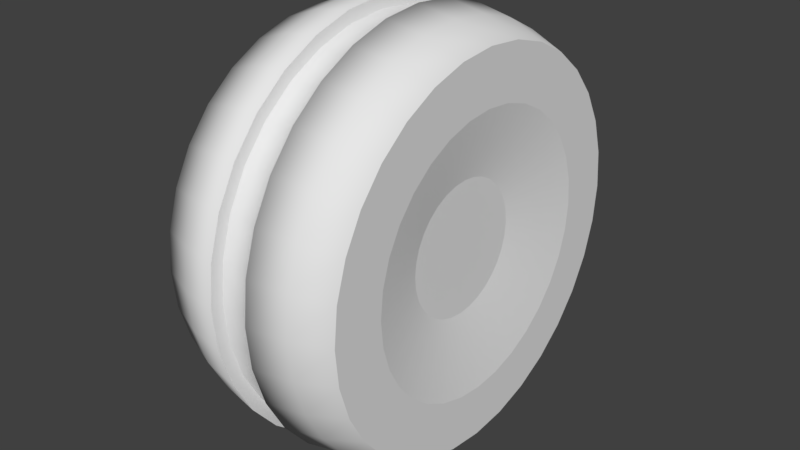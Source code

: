 # Source: Wheel.blend  (saved by Blender 2.78.0; exported with 4.5.12 LTS)
import bpy
from mathutils import Matrix  # noqa: F401  (used for matrix-valued properties, if any)

bpy.ops.wm.read_factory_settings(use_empty=True)
scene = bpy.context.scene
scene.name = 'Scene'

# ---- collections
col_collection_1 = bpy.data.collections.new('Collection 1'); scene.collection.children.link(col_collection_1)

# ---- materials (node trees are filled in below, after node groups)
mat_white = bpy.data.materials.new('White')
mat_white.alpha_threshold = 0.0
mat_white.use_transparent_shadow = False
mat_white.diffuse_color = (0.7874, 0.7874, 0.7874, 1.0)
mat_white.roughness = 0.5
mat_neonglow = bpy.data.materials.new('NeonGlow')
mat_neonglow.alpha_threshold = 0.0
mat_neonglow.use_transparent_shadow = False
mat_neonglow.roughness = 0.5

# ---- material node trees

# ---- world
world_world = bpy.data.worlds.new('World'); scene.world = world_world
world_world.color = (0.05088, 0.05088, 0.05088)
world_world.use_sun_shadow = False
world_world.sun_shadow_jitter_overblur = 0.0
world_world.cycles.sampling_method = 'MANUAL'

# ---- meshes
me_sphere = bpy.data.meshes.new('Sphere')
me_sphere.from_pydata([(0.1746, 0.878, 0.4457), (0.1876, 0.9433, 0.2737), (0.1943, 0.9766, 0.09227), (0.3426, 0.827, 0.4457), (0.3681, 0.8886, 0.2737), (0.3811, 0.9199, 0.09227), (0.4973, 0.7443, 0.4457), (0.5344, 0.7997, 0.2737), (0.5532, 0.8279, 0.09227), (0.633, 0.633, 0.4457), (0.6801, 0.6801, 0.2737), (0.7041, 0.7041, 0.09227), (0.7443, 0.4973, 0.4457), (0.7997, 0.5344, 0.2737), (0.8279, 0.5532, 0.09227), (0.827, 0.3426, 0.4457), (0.8886, 0.3681, 0.2737), (0.9199, 0.3811, 0.09227), (0.878, 0.1746, 0.4457), (0.9433, 0.1876, 0.2737), (0.9766, 0.1943, 0.09227), (0.8952, -5.771e-07, 0.4457), (0.9618, -6.218e-07, 0.2737), (0.9957, -6.069e-07, 0.09227), (0.878, -0.1746, 0.4457), (0.9433, -0.1876, 0.2737), (0.9766, -0.1943, 0.09227), (0.827, -0.3426, 0.4457), (0.8886, -0.3681, 0.2737), (0.9199, -0.3811, 0.09227), (0.7443, -0.4973, 0.4457), (0.7997, -0.5344, 0.2737), (0.8279, -0.5532, 0.09227), (0.633, -0.633, 0.4457), (0.6801, -0.6801, 0.2737), (0.7041, -0.7041, 0.09227), (0.4973, -0.7443, 0.4457), (0.5344, -0.7997, 0.2737), (0.5532, -0.8279, 0.09227), (0.3426, -0.827, 0.4457), (0.3681, -0.8886, 0.2737), (0.3811, -0.9199, 0.09227), (0.1746, -0.878, 0.4457), (0.1876, -0.9433, 0.2737), (0.1943, -0.9766, 0.09227), (-2.403e-08, -0.8952, 0.4457), (-9.853e-08, -0.9618, 0.2737), (-9.128e-09, -0.9957, 0.09227), (-0.1746, -0.878, 0.4457), (-0.1876, -0.9433, 0.2737), (-0.1943, -0.9766, 0.09227), (-0.3426, -0.827, 0.4457), (-0.3681, -0.8886, 0.2737), (-0.3811, -0.9199, 0.09227), (-0.4973, -0.7443, 0.4457), (-0.5344, -0.7997, 0.2737), (-0.5532, -0.8279, 0.09227), (-0.633, -0.633, 0.4457), (-0.6801, -0.6801, 0.2737), (-0.7041, -0.7041, 0.09227), (-0.7443, -0.4973, 0.4457), (-0.7997, -0.5344, 0.2737), (-0.8279, -0.5532, 0.09227), (-0.827, -0.3426, 0.4457), (-0.8886, -0.3681, 0.2737), (-0.9199, -0.3811, 0.09227), (-0.878, -0.1746, 0.4457), (-0.9433, -0.1876, 0.2737), (-0.9766, -0.1943, 0.09227), (-0.8952, -4.281e-07, 0.4457), (-0.9618, -4.281e-07, 0.2737), (-0.9957, -4.877e-07, 0.09227), (-0.878, 0.1746, 0.4457), (-0.9433, 0.1876, 0.2737), (-0.9766, 0.1943, 0.09227), (-0.827, 0.3426, 0.4457), (-0.8886, 0.3681, 0.2737), (-0.9199, 0.3811, 0.09227), (-0.7443, 0.4973, 0.4457), (-0.7997, 0.5344, 0.2737), (-0.8279, 0.5532, 0.09227), (-0.633, 0.633, 0.4457), (-0.6801, 0.6801, 0.2737), (-0.7041, 0.7041, 0.09227), (-0.4973, 0.7443, 0.4457), (-0.5344, 0.7997, 0.2737), (-0.5532, 0.8279, 0.09227), (-0.3426, 0.827, 0.4457), (-0.3681, 0.8886, 0.2737), (-0.3811, 0.9199, 0.09227), (-0.1746, 0.878, 0.4457), (-0.1876, 0.9433, 0.2737), (-0.1943, 0.9766, 0.09227), (2.74e-07, 0.8952, 0.4457), (2.144e-07, 0.9618, 0.2737), (1.846e-07, 0.9957, 0.09227), (0.1829, 0.9195, 0.09227), (0.1829, 0.9195, 9.313e-10), (0.3588, 0.8662, 0.09227), (0.3588, 0.8662, 9.313e-10), (0.5209, 0.7795, 0.09227), (0.5209, 0.7795, 9.313e-10), (0.663, 0.663, 0.09227), (0.663, 0.663, 9.313e-10), (0.7795, 0.5209, 0.09227), (0.7795, 0.5209, 9.313e-10), (0.8662, 0.3588, 0.09227), (0.8662, 0.3588, 9.313e-10), (0.9195, 0.1829, 0.09227), (0.9195, 0.1829, 9.313e-10), (0.9376, -6.066e-07, 0.09227), (0.9376, -6.066e-07, 9.313e-10), (0.9195, -0.1829, 0.09227), (0.9195, -0.1829, 9.313e-10), (0.8662, -0.3588, 0.09227), (0.8662, -0.3588, 9.313e-10), (0.7795, -0.5209, 0.09227), (0.7795, -0.5209, 9.313e-10), (0.663, -0.663, 0.09227), (0.663, -0.663, 9.313e-10), (0.5209, -0.7796, 0.09227), (0.5209, -0.7796, 9.313e-10), (0.3588, -0.8662, 0.09227), (0.3588, -0.8662, 9.313e-10), (0.1829, -0.9195, 0.09227), (0.1829, -0.9195, 9.313e-10), (2.744e-09, -0.9376, 0.09227), (-8.183e-10, -0.9376, 9.313e-10), (-0.1829, -0.9195, 0.09227), (-0.1829, -0.9195, 9.313e-10), (-0.3588, -0.8662, 0.09227), (-0.3588, -0.8662, 9.313e-10), (-0.5209, -0.7796, 0.09227), (-0.5209, -0.7796, 9.313e-10), (-0.663, -0.663, 0.09227), (-0.663, -0.663, 9.313e-10), (-0.7795, -0.5209, 0.09227), (-0.7795, -0.5209, 9.313e-10), (-0.8662, -0.3588, 0.09227), (-0.8662, -0.3588, 9.313e-10), (-0.9195, -0.1829, 0.09227), (-0.9195, -0.1829, 9.313e-10), (-0.9376, -4.943e-07, 0.09227), (-0.9376, -4.943e-07, 9.313e-10), (-0.9195, 0.1829, 0.09227), (-0.9195, 0.1829, 9.313e-10), (-0.8662, 0.3588, 0.09227), (-0.8662, 0.3588, 9.313e-10), (-0.7795, 0.5209, 0.09227), (-0.7795, 0.5209, 9.313e-10), (-0.663, 0.663, 0.09227), (-0.663, 0.663, 9.313e-10), (-0.5209, 0.7795, 0.09227), (-0.5209, 0.7795, 9.313e-10), (-0.3588, 0.8662, 0.09227), (-0.3588, 0.8662, 9.313e-10), (-0.1829, 0.9195, 0.09227), (-0.1829, 0.9195, 9.313e-10), (1.851e-07, 0.9376, 0.09227), (1.816e-07, 0.9376, 9.313e-10), (0.1257, 0.6319, 0.4457), (0.2466, 0.5952, 0.4457), (0.3579, 0.5357, 0.4457), (0.4556, 0.4556, 0.4457), (0.5357, 0.3579, 0.4457), (0.5952, 0.2466, 0.4457), (0.6319, 0.1257, 0.4457), (0.6443, -5.605e-07, 0.4457), (0.6319, -0.1257, 0.4457), (0.5952, -0.2466, 0.4457), (0.5357, -0.3579, 0.4457), (0.4556, -0.4556, 0.4457), (0.3579, -0.5357, 0.4457), (0.2466, -0.5952, 0.4457), (0.1257, -0.6319, 0.4457), (3.744e-08, -0.6443, 0.4457), (-0.1257, -0.6319, 0.4457), (-0.2466, -0.5952, 0.4457), (-0.3579, -0.5357, 0.4457), (-0.4556, -0.4556, 0.4457), (-0.5357, -0.3579, 0.4457), (-0.5952, -0.2466, 0.4457), (-0.6319, -0.1257, 0.4457), (-0.6443, -4.532e-07, 0.4457), (-0.6319, 0.1257, 0.4457), (-0.5952, 0.2466, 0.4457), (-0.5357, 0.3579, 0.4457), (-0.4556, 0.4556, 0.4457), (-0.3579, 0.5357, 0.4457), (-0.2466, 0.5952, 0.4457), (-0.1257, 0.6319, 0.4457), (2.519e-07, 0.6443, 0.4457), (0.06074, 0.3053, 0.3374), (0.1191, 0.2876, 0.3374), (0.173, 0.2589, 0.3374), (0.2201, 0.2201, 0.3374), (0.2589, 0.173, 0.3374), (0.2876, 0.1191, 0.3374), (0.3053, 0.06074, 0.3374), (0.3113, -5.394e-07, 0.3374), (0.3053, -0.06074, 0.3374), (0.2876, -0.1191, 0.3374), (0.2589, -0.173, 0.3374), (0.2201, -0.2201, 0.3374), (0.173, -0.2589, 0.3374), (0.1191, -0.2876, 0.3374), (0.06074, -0.3053, 0.3374), (1.217e-07, -0.3113, 0.3374), (-0.06074, -0.3053, 0.3374), (-0.1191, -0.2876, 0.3374), (-0.173, -0.2589, 0.3374), (-0.2201, -0.2201, 0.3374), (-0.2589, -0.173, 0.3374), (-0.2876, -0.1191, 0.3374), (-0.3053, -0.06074, 0.3374), (-0.3113, -4.876e-07, 0.3374), (-0.3053, 0.06074, 0.3374), (-0.2876, 0.1191, 0.3374), (-0.2589, 0.173, 0.3374), (-0.2201, 0.2201, 0.3374), (-0.173, 0.2589, 0.3374), (-0.1191, 0.2876, 0.3374), (-0.06074, 0.3053, 0.3374), (2.254e-07, 0.3113, 0.3374)], [], [(94, 93, 0, 1), (95, 94, 1, 2), (8, 11, 102, 100), (1, 0, 3, 4), (2, 1, 4, 5), (4, 3, 6, 7), (5, 4, 7, 8), (7, 6, 9, 10), (8, 7, 10, 11), (11, 10, 13, 14), (65, 68, 140, 138), (10, 9, 12, 13), (13, 12, 15, 16), (14, 13, 16, 17), (29, 32, 116, 114), (16, 15, 18, 19), (17, 16, 19, 20), (50, 53, 130, 128), (19, 18, 21, 22), (20, 19, 22, 23), (14, 17, 106, 104), (23, 22, 25, 26), (22, 21, 24, 25), (25, 24, 27, 28), (26, 25, 28, 29), (28, 27, 30, 31), (29, 28, 31, 32), (86, 89, 154, 152), (31, 30, 33, 34), (32, 31, 34, 35), (71, 74, 144, 142), (92, 95, 158, 156), (34, 33, 36, 37), (35, 34, 37, 38), (37, 36, 39, 40), (38, 37, 40, 41), (40, 39, 42, 43), (41, 40, 43, 44), (35, 38, 120, 118), (43, 42, 45, 46), (44, 43, 46, 47), (46, 45, 48, 49), (47, 46, 49, 50), (49, 48, 51, 52), (50, 49, 52, 53), (52, 51, 54, 55), (53, 52, 55, 56), (56, 55, 58, 59), (55, 54, 57, 58), (58, 57, 60, 61), (59, 58, 61, 62), (61, 60, 63, 64), (62, 61, 64, 65), (20, 23, 110, 108), (64, 63, 66, 67), (65, 64, 67, 68), (77, 80, 148, 146), (67, 66, 69, 70), (68, 67, 70, 71), (70, 69, 72, 73), (71, 70, 73, 74), (5, 8, 100, 98), (73, 72, 75, 76), (74, 73, 76, 77), (56, 59, 134, 132), (76, 75, 78, 79), (77, 76, 79, 80), (26, 29, 114, 112), (79, 78, 81, 82), (80, 79, 82, 83), (82, 81, 84, 85), (83, 82, 85, 86), (41, 44, 124, 122), (85, 84, 87, 88), (86, 85, 88, 89), (89, 88, 91, 92), (62, 65, 138, 136), (88, 87, 90, 91), (91, 90, 93, 94), (92, 91, 94, 95), (83, 86, 152, 150), (159, 158, 96, 97), (97, 96, 98, 99), (99, 98, 100, 101), (101, 100, 102, 103), (103, 102, 104, 105), (105, 104, 106, 107), (107, 106, 108, 109), (109, 108, 110, 111), (111, 110, 112, 113), (113, 112, 114, 115), (115, 114, 116, 117), (117, 116, 118, 119), (119, 118, 120, 121), (121, 120, 122, 123), (123, 122, 124, 125), (125, 124, 126, 127), (127, 126, 128, 129), (129, 128, 130, 131), (131, 130, 132, 133), (133, 132, 134, 135), (135, 134, 136, 137), (137, 136, 138, 139), (139, 138, 140, 141), (141, 140, 142, 143), (143, 142, 144, 145), (145, 144, 146, 147), (147, 146, 148, 149), (149, 148, 150, 151), (151, 150, 152, 153), (153, 152, 154, 155), (155, 154, 156, 157), (157, 156, 158, 159), (23, 26, 112, 110), (80, 83, 150, 148), (44, 47, 126, 124), (95, 2, 96, 158), (2, 5, 98, 96), (74, 77, 146, 144), (59, 62, 136, 134), (89, 92, 156, 154), (38, 41, 122, 120), (53, 56, 132, 130), (17, 20, 108, 106), (11, 14, 104, 102), (68, 71, 142, 140), (32, 35, 118, 116), (47, 50, 128, 126), (90, 87, 189, 190), (18, 15, 165, 166), (0, 93, 191, 160), (51, 48, 176, 177), (33, 30, 170, 171), (3, 0, 160, 161), (84, 81, 187, 188), (66, 63, 181, 182), (36, 33, 171, 172), (69, 66, 182, 183), (30, 27, 169, 170), (63, 60, 180, 181), (15, 12, 164, 165), (45, 42, 174, 175), (78, 75, 185, 186), (48, 45, 175, 176), (81, 78, 186, 187), (9, 6, 162, 163), (42, 39, 173, 174), (75, 72, 184, 185), (27, 24, 168, 169), (60, 57, 179, 180), (12, 9, 163, 164), (93, 90, 190, 191), (21, 18, 166, 167), (54, 51, 177, 178), (6, 3, 161, 162), (87, 84, 188, 189), (39, 36, 172, 173), (72, 69, 183, 184), (24, 21, 167, 168), (57, 54, 178, 179), (189, 188, 220, 221), (176, 175, 207, 208), (163, 162, 194, 195), (190, 189, 221, 222), (177, 176, 208, 209), (164, 163, 195, 196), (191, 190, 222, 223), (178, 177, 209, 210), (165, 164, 196, 197), (160, 191, 223, 192), (179, 178, 210, 211), (166, 165, 197, 198), (180, 179, 211, 212), (167, 166, 198, 199), (181, 180, 212, 213), (168, 167, 199, 200), (182, 181, 213, 214), (169, 168, 200, 201), (183, 182, 214, 215), (170, 169, 201, 202), (184, 183, 215, 216), (171, 170, 202, 203), (185, 184, 216, 217), (172, 171, 203, 204), (186, 185, 217, 218), (173, 172, 204, 205), (187, 186, 218, 219), (174, 173, 205, 206), (161, 160, 192, 193), (188, 187, 219, 220), (175, 174, 206, 207), (162, 161, 193, 194), (193, 192, 223, 222, 221, 220, 219, 218, 217, 216, 215, 214, 213, 212, 211, 210, 209, 208, 207, 206, 205, 204, 203, 202, 201, 200, 199, 198, 197, 196, 195, 194)])
me_sphere.polygons.foreach_set('use_smooth', [1, 1, 0, 1, 1, 1, 1, 1, 1, 1, 0, 1, 1, 1, 0, 1, 1, 0, 1, 1, 0, 1, 1, 1, 1, 1, 1, 0, 1, 1, 0, 0, 1, 1, 1, 1, 1, 1, 0, 1, 1, 1, 1, 1, 1, 1, 1, 1, 1, 1, 1, 1, 1, 0, 1, 1, 0, 1, 1, 1, 1, 0, 1, 1, 0, 1, 1, 0, 1, 1, 1, 1, 0, 1, 1, 1, 0, 1, 1, 1, 0, 1, 1, 1, 1, 1, 1, 1, 1, 1, 1, 1, 1, 1, 1, 1, 1, 1, 1, 1, 1, 1, 1, 1, 1, 1, 1, 1, 1, 1, 1, 1, 1, 0, 0, 0, 0, 0, 0, 0, 0, 0, 0, 0, 0, 0, 0, 0, 0, 0, 0, 0, 0, 0, 0, 0, 0, 0, 0, 0, 0, 0, 0, 0, 0, 0, 0, 0, 0, 0, 0, 0, 0, 0, 0, 0, 0, 0, 0, 0, 1, 1, 1, 1, 1, 1, 1, 1, 1, 1, 1, 1, 1, 1, 1, 1, 1, 1, 1, 1, 1, 1, 1, 1, 1, 1, 1, 1, 1, 1, 1, 1, 0])
me_sphere.polygons.foreach_set('material_index', [0, 0, 0, 0, 0, 0, 0, 0, 0, 0, 0, 0, 0, 0, 0, 0, 0, 0, 0, 0, 0, 0, 0, 0, 0, 0, 0, 0, 0, 0, 0, 0, 0, 0, 0, 0, 0, 0, 0, 0, 0, 0, 0, 0, 0, 0, 0, 0, 0, 0, 0, 0, 0, 0, 0, 0, 0, 0, 0, 0, 0, 0, 0, 0, 0, 0, 0, 0, 0, 0, 0, 0, 0, 0, 0, 0, 0, 0, 0, 0, 0, 1, 1, 1, 1, 1, 1, 1, 1, 1, 1, 1, 1, 1, 1, 1, 1, 1, 1, 1, 1, 1, 1, 1, 1, 1, 1, 1, 1, 1, 1, 1, 1, 0, 0, 0, 0, 0, 0, 0, 0, 0, 0, 0, 0, 0, 0, 0, 0, 0, 0, 0, 0, 0, 0, 0, 0, 0, 0, 0, 0, 0, 0, 0, 0, 0, 0, 0, 0, 0, 0, 0, 0, 0, 0, 0, 0, 0, 0, 0, 0, 0, 0, 0, 0, 0, 0, 0, 0, 0, 0, 0, 0, 0, 0, 0, 0, 0, 0, 0, 0, 0, 0, 0, 0, 0, 0, 0, 0, 0, 0, 0, 0])
me_sphere.materials.append(mat_white)
me_sphere.materials.append(mat_neonglow)
me_sphere.use_remesh_preserve_volume = False
me_sphere.use_remesh_preserve_attributes = False
me_sphere.use_mirror_vertex_groups = False
me_sphere.update()

# ---- objects
ob_sphere = bpy.data.objects.new('Sphere', me_sphere)

# ---- transforms, parenting, visibility, modifiers, constraints
ob_sphere.location = (0.0, 0.0, 0.0)
ob_sphere.rotation_euler = (0.0, 1.571, 0.0)
ob_sphere.lineart.crease_threshold = 0.0
_m = ob_sphere.modifiers.new('Mirror', 'MIRROR')
_m.use_axis = (False, False, True)
_m.use_clip = True

# ---- collection membership
col_collection_1.objects.link(ob_sphere)

# ---- scene / render settings (as saved in the file)
scene.frame_start = 1; scene.frame_end = 250; scene.frame_set(1)
scene.render.engine = 'BLENDER_EEVEE_NEXT'
scene.render.resolution_percentage = 50
scene.render.dither_intensity = 0.0
scene.cycles.use_denoising = False
scene.cycles.samples = 128
scene.cycles.sampling_pattern = 'TABULATED_SOBOL'
scene.cycles.light_sampling_threshold = 0.0
scene.cycles.use_adaptive_sampling = False
scene.cycles.use_light_tree = False
scene.cycles.blur_glossy = 0.0
scene.cycles.sample_clamp_indirect = 0.0
scene.view_settings.view_transform = 'Standard'
bpy.context.view_layer.update()

# ---- added for rendering (the .blend has no active camera and no usable light): camera, sun
cam_auto = bpy.data.cameras.new('AutoCamera')
cam_auto.lens = 50.0
cam_auto.sensor_width = 36.0
cam_auto.clip_end = 1000.0
ob_auto_camera = bpy.data.objects.new('AutoCamera', cam_auto)
scene.collection.objects.link(ob_auto_camera)
ob_auto_camera.location = (2.73319, -3.27983, 2.18655)
ob_auto_camera.rotation_euler = (1.09748, -7.21219e-08, 0.694738)
scene.camera = ob_auto_camera
light_auto_sun = bpy.data.lights.new('AutoSun', 'SUN')
light_auto_sun.energy = 3.0
light_auto_sun.angle = 0.0523599
ob_auto_sun = bpy.data.objects.new('AutoSun', light_auto_sun)
scene.collection.objects.link(ob_auto_sun)
ob_auto_sun.rotation_euler = (0.872665, 0.174533, 0.523599)
bpy.context.view_layer.update()
